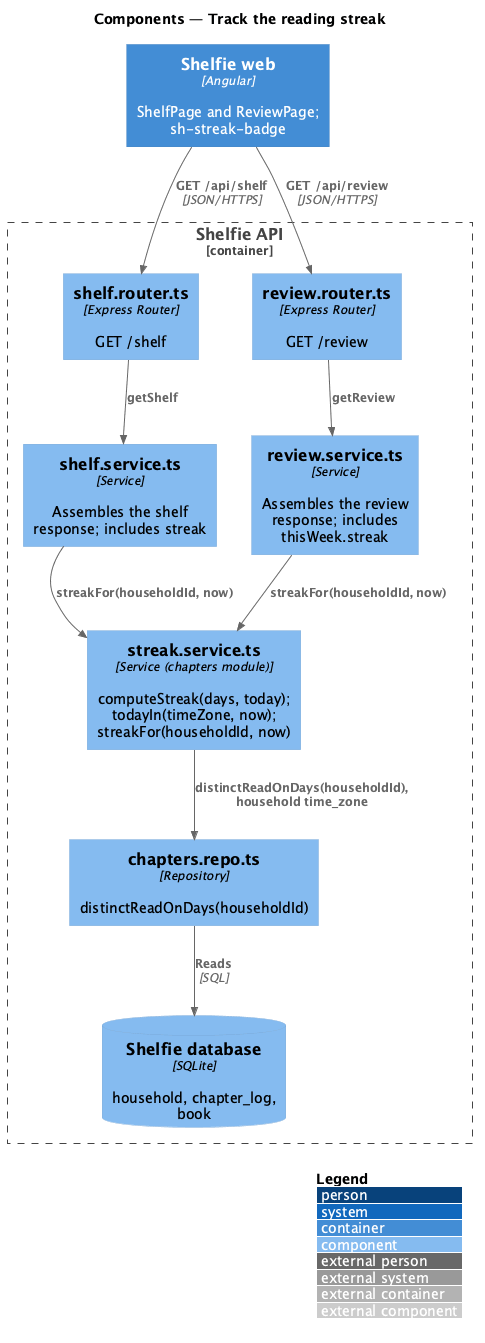

The diagram above was rendered by PlantUML. Its source (embedded in the PNG):
@startuml
!include <C4/C4_Component>
LAYOUT_WITH_LEGEND()
title Components — Track the reading streak

Container(web, "Shelfie web", "Angular", "ShelfPage and ReviewPage; sh-streak-badge")
Container_Boundary(api, "Shelfie API") {
  Component(shelfRouter, "shelf.router.ts", "Express Router", "GET /shelf")
  Component(reviewRouter, "review.router.ts", "Express Router", "GET /review")
  Component(shelfService, "shelf.service.ts", "Service", "Assembles the shelf response; includes streak")
  Component(reviewService, "review.service.ts", "Service", "Assembles the review response; includes thisWeek.streak")
  Component(streak, "streak.service.ts", "Service (chapters module)", "computeStreak(days, today); todayIn(timeZone, now); streakFor(householdId, now)")
  Component(repo, "chapters.repo.ts", "Repository", "distinctReadOnDays(householdId)")
  ComponentDb(db, "Shelfie database", "SQLite", "household, chapter_log, book")
}
Rel(web, shelfRouter, "GET /api/shelf", "JSON/HTTPS")
Rel(web, reviewRouter, "GET /api/review", "JSON/HTTPS")
Rel(shelfRouter, shelfService, "getShelf")
Rel(reviewRouter, reviewService, "getReview")
Rel(shelfService, streak, "streakFor(householdId, now)")
Rel(reviewService, streak, "streakFor(householdId, now)")
Rel(streak, repo, "distinctReadOnDays(householdId), household time_zone")
Rel(repo, db, "Reads", "SQL")
@enduml